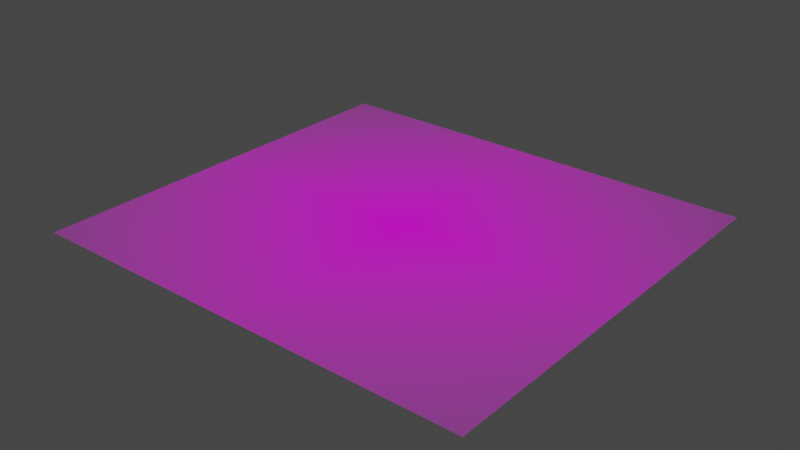# Source: heatmap1.blend  (saved by Blender 3.2.14; exported with 4.5.12 LTS)
import bpy
from mathutils import Matrix  # noqa: F401  (used for matrix-valued properties, if any)

bpy.ops.wm.read_factory_settings(use_empty=True)
scene = bpy.context.scene
scene.name = 'Scene'

# ---- collections
col_collection = bpy.data.collections.new('Collection'); scene.collection.children.link(col_collection)

# ---- images (referenced by path relative to the original .blend; pixels are not part of the script)
import os
ASSET_DIR = os.environ.get("B2B_ASSET_DIR", "")  # directory of the original .blend (textures are referenced by path, not embedded)
HERE = os.path.dirname(os.path.abspath(__file__))  # packed textures are extracted next to this script under _unpacked/

def load_image(name, relpath, width, height, colorspace="sRGB"):
    """Load a texture the original file referenced (path relative to the .blend, or extracted next to this script)."""
    p = next((c for c in (os.path.join(HERE, relpath), os.path.join(ASSET_DIR, relpath)) if relpath and os.path.exists(c)), "")
    if p:
        img = bpy.data.images.load(p, check_existing=True)
        img.name = name
    else:  # same state as the original file: an image datablock whose file is absent (Cycles renders it pink)
        img = bpy.data.images.new(name, width, height)
        img.source = "FILE"
        img.filepath = "//" + (relpath or name)
    img.colorspace_settings.name = colorspace
    return img
img_heatmap1_png = load_image('heatmap1.png', 'heatmap1.png', 1024, 1024, 'sRGB')

# ---- materials (node trees are filled in below, after node groups)
mat_heatmap1 = bpy.data.materials.new('heatmap1')
mat_heatmap1.surface_render_method = 'BLENDED'
mat_heatmap1.blend_method = 'BLEND'
mat_heatmap1.use_transparent_shadow = False

# ---- material node trees
mat_heatmap1.use_nodes = True; mat_heatmap1.node_tree.nodes.clear()
_N = mat_heatmap1.node_tree.nodes; _L = mat_heatmap1.node_tree.links
n0 = _N.new('ShaderNodeOutputMaterial'); n0.name = 'Material Output'; n0.location = (300, 300)
n1 = _N.new('ShaderNodeTexImage'); n1.name = 'Image Texture'; n1.location = (-200, 300)
n1.image = img_heatmap1_png
n1.extension = 'CLIP'
n2 = _N.new('ShaderNodeBsdfPrincipled'); n2.name = 'Principled BSDF'; n2.location = (0, 300)
n2.distribution = 'GGX'
n2.subsurface_method = 'RANDOM_WALK_SKIN'
n2.inputs[3].default_value = 1.45
n2.inputs[27].default_value = (0.0, 0.0, 0.0, 1.0)
n2.inputs[28].default_value = 1.0
_L.new(n1.outputs[0], n2.inputs[0])
_L.new(n1.outputs[1], n2.inputs[4])
_L.new(n2.outputs[0], n0.inputs[0])
n0.is_active_output = True

# ---- world
world_world = bpy.data.worlds.new('World'); scene.world = world_world
world_world.use_nodes = True; world_world.node_tree.nodes.clear()
_N = world_world.node_tree.nodes; _L = world_world.node_tree.links
n0 = _N.new('ShaderNodeOutputWorld'); n0.name = 'World Output'; n0.location = (300, 300)
n1 = _N.new('ShaderNodeBackground'); n1.name = 'Background'; n1.location = (10, 300)
n1.inputs[0].default_value = (0.05088, 0.05088, 0.05088, 1.0)
_L.new(n1.outputs[0], n0.inputs[0])
n0.is_active_output = True
world_world.color = (0.05088, 0.05088, 0.05088)
world_world.use_sun_shadow = False
world_world.sun_shadow_jitter_overblur = 0.0

# ---- meshes
me_heatmap1 = bpy.data.meshes.new('heatmap1')
me_heatmap1.from_pydata([(-0.5452, -0.5, 0.0), (0.5452, -0.5, 0.0), (-0.5452, 0.5, 0.0), (0.5452, 0.5, 0.0)], [], [(0, 1, 3, 2)])
_uv = me_heatmap1.uv_layers.new(name='UVMap')
_uv.uv.foreach_set('vector', [0.0, 0.0, 1.0, 0.0, 1.0, 1.0, 0.0, 1.0])
me_heatmap1.materials.append(mat_heatmap1)
me_heatmap1.update()

# ---- objects
ob_heatmap1 = bpy.data.objects.new('heatmap1', me_heatmap1)

# ---- transforms, parenting, visibility, modifiers, constraints
ob_heatmap1.location = (0.0, 0.0, 0.0)

# ---- collection membership
col_collection.objects.link(ob_heatmap1)

# ---- scene / render settings (as saved in the file)
scene.frame_start = 1; scene.frame_end = 250; scene.frame_set(1)
scene.render.engine = 'BLENDER_EEVEE_NEXT'
scene.cycles.sampling_pattern = 'TABULATED_SOBOL'
scene.cycles.use_light_tree = False
scene.view_settings.view_transform = 'Filmic'
bpy.context.view_layer.update()

# ---- added for rendering (the .blend has no active camera and no usable light): camera, sun
cam_auto = bpy.data.cameras.new('AutoCamera')
cam_auto.lens = 50.0
cam_auto.sensor_width = 36.0
cam_auto.clip_end = 1000.0
ob_auto_camera = bpy.data.objects.new('AutoCamera', cam_auto)
scene.collection.objects.link(ob_auto_camera)
ob_auto_camera.location = (1.36893, -1.64272, 1.09514)
ob_auto_camera.rotation_euler = (1.09748, -7.21219e-08, 0.694738)
scene.camera = ob_auto_camera
light_auto_sun = bpy.data.lights.new('AutoSun', 'SUN')
light_auto_sun.energy = 3.0
light_auto_sun.angle = 0.0523599
ob_auto_sun = bpy.data.objects.new('AutoSun', light_auto_sun)
scene.collection.objects.link(ob_auto_sun)
ob_auto_sun.rotation_euler = (0.872665, 0.174533, 0.523599)
bpy.context.view_layer.update()
